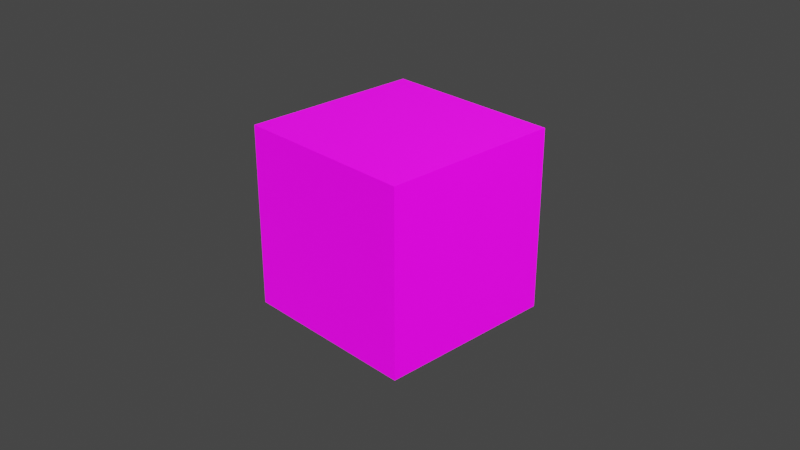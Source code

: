 # Source: craztad_basic_model.blend  (saved by Blender 3.2.14; exported with 4.5.12 LTS)
import bpy
from mathutils import Matrix  # noqa: F401  (used for matrix-valued properties, if any)

bpy.ops.wm.read_factory_settings(use_empty=True)
scene = bpy.context.scene
scene.name = 'Scene'

# ---- collections
col_collection = bpy.data.collections.new('Collection'); scene.collection.children.link(col_collection)
col_lightsandcamera = bpy.data.collections.new('LightsAndCamera'); scene.collection.children.link(col_lightsandcamera)
col_bodydouble = bpy.data.collections.new('BodyDouble')  # instanced only; not linked into the scene

# ---- images (referenced by path relative to the original .blend; pixels are not part of the script)
import os
ASSET_DIR = os.environ.get("B2B_ASSET_DIR", "")  # directory of the original .blend (textures are referenced by path, not embedded)
HERE = os.path.dirname(os.path.abspath(__file__))  # packed textures are extracted next to this script under _unpacked/

def load_image(name, relpath, width, height, colorspace="sRGB"):
    """Load a texture the original file referenced (path relative to the .blend, or extracted next to this script)."""
    p = next((c for c in (os.path.join(HERE, relpath), os.path.join(ASSET_DIR, relpath)) if relpath and os.path.exists(c)), "")
    if p:
        img = bpy.data.images.load(p, check_existing=True)
        img.name = name
    else:  # same state as the original file: an image datablock whose file is absent (Cycles renders it pink)
        img = bpy.data.images.new(name, width, height)
        img.source = "FILE"
        img.filepath = "//" + (relpath or name)
    img.colorspace_settings.name = colorspace
    return img
img_imphenziapalette02_emission_png_001 = load_image('ImphenziaPalette02-Emission.png.001', 'ImphenziaPalette02-Emission.png', 1024, 1024, 'sRGB')
img_imphenziapalette02_albedo_png_001 = load_image('ImphenziaPalette02-Albedo.png.001', 'ImphenziaPalette02-Albedo.png', 1024, 1024, 'sRGB')
img_imphenziapalette02_opacity_png_001 = load_image('ImphenziaPalette02-Opacity.png.001', 'ImphenziaPalette02-Opacity.png', 1024, 1024, 'sRGB')

# ---- materials (node trees are filled in below, after node groups)
mat_material = bpy.data.materials.new('Material')
mat_material.alpha_threshold = 0.0
mat_material.use_transparent_shadow = False
mat_material.line_color = (0.0, 0.0, 0.0, 1.0)

# ---- material node trees
mat_material.use_nodes = True; mat_material.node_tree.nodes.clear()
_N = mat_material.node_tree.nodes; _L = mat_material.node_tree.links
n0 = _N.new('ShaderNodeOutputMaterial'); n0.name = 'Material Output'; n0.location = (161, 318)
n1 = _N.new('ShaderNodeBsdfPrincipled'); n1.name = 'Principled BSDF'; n1.location = (-129, 318)
n1.distribution = 'GGX'
n1.subsurface_method = 'BURLEY'
n1.inputs[2].default_value = 0.4
n1.inputs[3].default_value = 1.45
n1.inputs[28].default_value = 1.0
n2 = _N.new('ShaderNodeTexImage'); n2.name = 'Image Texture'; n2.location = (-957, 60)
n2.image = img_imphenziapalette02_emission_png_001
n3 = _N.new('ShaderNodeTexImage'); n3.name = 'Image Texture.002'; n3.location = (-889, 394)
n3.image = img_imphenziapalette02_albedo_png_001
n4 = _N.new('ShaderNodeTexImage'); n4.name = 'Image Texture.003'; n4.location = (-963, -226)
n4.image = img_imphenziapalette02_opacity_png_001
_L.new(n1.outputs[0], n0.inputs[0])
_L.new(n2.outputs[0], n1.inputs[27])
_L.new(n4.outputs[1], n1.inputs[4])
_L.new(n3.outputs[0], n1.inputs[0])
n0.is_active_output = True

# ---- world
world_world = bpy.data.worlds.new('World'); scene.world = world_world
world_world.use_nodes = True; world_world.node_tree.nodes.clear()
_N = world_world.node_tree.nodes; _L = world_world.node_tree.links
n0 = _N.new('ShaderNodeOutputWorld'); n0.name = 'World Output'; n0.location = (300, 300)
n1 = _N.new('ShaderNodeBackground'); n1.name = 'Background'; n1.location = (10, 300)
n1.inputs[0].default_value = (0.05088, 0.05088, 0.05088, 1.0)
_L.new(n1.outputs[0], n0.inputs[0])
n0.is_active_output = True
world_world.color = (0.05088, 0.05088, 0.05088)
world_world.use_sun_shadow = False
world_world.sun_shadow_jitter_overblur = 0.0

# ---- cameras
cam_camera = bpy.data.cameras.new('Camera')
cam_camera.clip_end = 100.0
cam_camera.ortho_scale = 7.314

# ---- lights
light_light = bpy.data.lights.new('Light', 'POINT')
light_light.transmission_factor = 0.0
light_light.energy = 1000.0
light_light.shadow_soft_size = 0.1
light_light.shadow_maximum_resolution = 0.006
light_light.use_absolute_resolution = True

# ---- meshes
me_cube = bpy.data.meshes.new('Cube')
me_cube.from_pydata([(1.0, 1.0, 1.0), (1.0, 1.0, -1.0), (1.0, -1.0, 1.0), (1.0, -1.0, -1.0), (-1.0, 1.0, 1.0), (-1.0, 1.0, -1.0), (-1.0, -1.0, 1.0), (-1.0, -1.0, -1.0)], [], [(0, 4, 6, 2), (3, 2, 6, 7), (7, 6, 4, 5), (5, 1, 3, 7), (1, 0, 2, 3), (5, 4, 0, 1)])
_uv = me_cube.uv_layers.new(name='UVMap')
_uv.uv.foreach_set('vector', [0.625, 0.5, 0.875, 0.5, 0.875, 0.75, 0.625, 0.75, 0.375, 0.75, 0.625, 0.75, 0.625, 1.0, 0.375, 1.0, 0.375, 0.0, 0.625, 0.0, 0.625, 0.25, 0.375, 0.25, 0.125, 0.5, 0.375, 0.5, 0.375, 0.75, 0.125, 0.75, 0.375, 0.5, 0.625, 0.5, 0.625, 0.75, 0.375, 0.75, 0.375, 0.25, 0.625, 0.25, 0.625, 0.5, 0.375, 0.5])
me_cube.materials.append(mat_material)
me_cube.use_remesh_preserve_volume = False
me_cube.use_remesh_preserve_attributes = False
me_cube.use_mirror_vertex_groups = False
me_cube.update()

# ---- objects
ob_cube = bpy.data.objects.new('Cube', me_cube)
ob_bodydouble = bpy.data.objects.new('BodyDouble', None)
ob_light = bpy.data.objects.new('Light', light_light)
ob_camera = bpy.data.objects.new('Camera', cam_camera)

# ---- transforms, parenting, visibility, modifiers, constraints
ob_cube.location = (0.0, 0.0, 0.0)
ob_cube.lock_rotations_4d = False
ob_cube.empty_display_type = 'ARROWS'
ob_cube.lineart.crease_threshold = 0.0
ob_bodydouble.location = (0.0, 0.0, 0.0)
ob_bodydouble.instance_type = 'COLLECTION'
ob_light.location = (4.076, 1.005, 5.904)
ob_light.rotation_euler = (0.6503, 0.05522, 1.866)
ob_light.lock_rotations_4d = False
ob_light.empty_display_type = 'ARROWS'
ob_light.color = (0.0, 0.0, 0.0, 0.0)
ob_light.lineart.crease_threshold = 0.0
ob_camera.location = (7.359, -6.926, 4.958)
ob_camera.rotation_euler = (1.109, 0.0, 0.8149)
ob_camera.lock_rotations_4d = False
ob_camera.empty_display_type = 'ARROWS'
ob_camera.color = (0.0, 0.0, 0.0, 0.0)
ob_camera.display_type = 'WIRE'
ob_camera.lineart.crease_threshold = 0.0
ob_bodydouble.instance_collection = col_bodydouble

# ---- collection membership
col_collection.objects.link(ob_cube)
col_collection.objects.link(ob_bodydouble)
col_lightsandcamera.objects.link(ob_light)
col_lightsandcamera.objects.link(ob_camera)

# ---- scene / render settings (as saved in the file)
scene.camera = ob_camera
scene.frame_start = 1; scene.frame_end = 250; scene.frame_set(1)
scene.render.engine = 'BLENDER_EEVEE_NEXT'
scene.cycles.use_denoising = False
scene.cycles.samples = 128
scene.cycles.sampling_pattern = 'TABULATED_SOBOL'
scene.cycles.use_adaptive_sampling = False
scene.cycles.use_light_tree = False
scene.view_settings.view_transform = 'Filmic'
bpy.context.view_layer.update()
